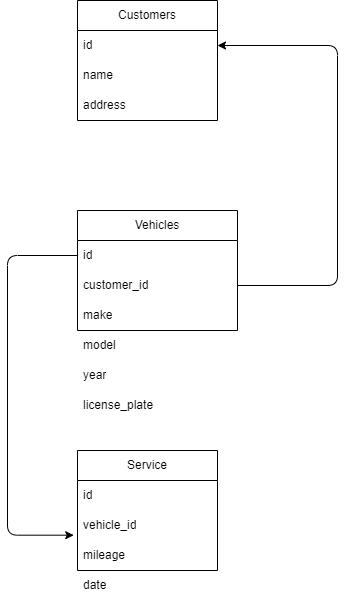

The diagram above was exported from draw.io. Its source (the exported page's mxGraphModel, read from the mxfile embedded in the PNG):
<mxGraphModel dx="542" dy="1549" grid="1" gridSize="10" guides="1" tooltips="1" connect="1" arrows="1" fold="1" page="1" pageScale="1" pageWidth="850" pageHeight="1100" math="0" shadow="0">
  <root>
    <mxCell id="0" />
    <mxCell id="1" parent="0" />
    <mxCell id="3" value="Customers" style="swimlane;fontStyle=0;childLayout=stackLayout;horizontal=1;startSize=30;horizontalStack=0;resizeParent=1;resizeParentMax=0;resizeLast=0;collapsible=1;marginBottom=0;whiteSpace=wrap;html=1;" vertex="1" parent="1">
      <mxGeometry x="180" y="-150" width="140" height="120" as="geometry" />
    </mxCell>
    <mxCell id="4" value="id" style="text;strokeColor=none;fillColor=none;align=left;verticalAlign=middle;spacingLeft=4;spacingRight=4;overflow=hidden;points=[[0,0.5],[1,0.5]];portConstraint=eastwest;rotatable=0;whiteSpace=wrap;html=1;" vertex="1" parent="3">
      <mxGeometry y="30" width="140" height="30" as="geometry" />
    </mxCell>
    <mxCell id="5" value="name" style="text;strokeColor=none;fillColor=none;align=left;verticalAlign=middle;spacingLeft=4;spacingRight=4;overflow=hidden;points=[[0,0.5],[1,0.5]];portConstraint=eastwest;rotatable=0;whiteSpace=wrap;html=1;" vertex="1" parent="3">
      <mxGeometry y="60" width="140" height="30" as="geometry" />
    </mxCell>
    <mxCell id="6" value="address" style="text;strokeColor=none;fillColor=none;align=left;verticalAlign=middle;spacingLeft=4;spacingRight=4;overflow=hidden;points=[[0,0.5],[1,0.5]];portConstraint=eastwest;rotatable=0;whiteSpace=wrap;html=1;" vertex="1" parent="3">
      <mxGeometry y="90" width="140" height="30" as="geometry" />
    </mxCell>
    <mxCell id="7" value="Vehicles" style="swimlane;fontStyle=0;childLayout=stackLayout;horizontal=1;startSize=30;horizontalStack=0;resizeParent=1;resizeParentMax=0;resizeLast=0;collapsible=1;marginBottom=0;whiteSpace=wrap;html=1;" vertex="1" parent="1">
      <mxGeometry x="180" y="60" width="160" height="120" as="geometry" />
    </mxCell>
    <mxCell id="8" value="id" style="text;strokeColor=none;fillColor=none;align=left;verticalAlign=middle;spacingLeft=4;spacingRight=4;overflow=hidden;points=[[0,0.5],[1,0.5]];portConstraint=eastwest;rotatable=0;whiteSpace=wrap;html=1;" vertex="1" parent="7">
      <mxGeometry y="30" width="160" height="30" as="geometry" />
    </mxCell>
    <mxCell id="9" value="customer_id" style="text;strokeColor=none;fillColor=none;align=left;verticalAlign=middle;spacingLeft=4;spacingRight=4;overflow=hidden;points=[[0,0.5],[1,0.5]];portConstraint=eastwest;rotatable=0;whiteSpace=wrap;html=1;" vertex="1" parent="7">
      <mxGeometry y="60" width="160" height="30" as="geometry" />
    </mxCell>
    <mxCell id="10" value="make" style="text;strokeColor=none;fillColor=none;align=left;verticalAlign=middle;spacingLeft=4;spacingRight=4;overflow=hidden;points=[[0,0.5],[1,0.5]];portConstraint=eastwest;rotatable=0;whiteSpace=wrap;html=1;" vertex="1" parent="7">
      <mxGeometry y="90" width="160" height="30" as="geometry" />
    </mxCell>
    <mxCell id="12" value="model" style="text;strokeColor=none;fillColor=none;align=left;verticalAlign=middle;spacingLeft=4;spacingRight=4;overflow=hidden;points=[[0,0.5],[1,0.5]];portConstraint=eastwest;rotatable=0;whiteSpace=wrap;html=1;" vertex="1" parent="1">
      <mxGeometry x="180" y="180" width="140" height="30" as="geometry" />
    </mxCell>
    <mxCell id="13" value="year" style="text;strokeColor=none;fillColor=none;align=left;verticalAlign=middle;spacingLeft=4;spacingRight=4;overflow=hidden;points=[[0,0.5],[1,0.5]];portConstraint=eastwest;rotatable=0;whiteSpace=wrap;html=1;" vertex="1" parent="1">
      <mxGeometry x="180" y="210" width="140" height="30" as="geometry" />
    </mxCell>
    <mxCell id="19" value="Service" style="swimlane;fontStyle=0;childLayout=stackLayout;horizontal=1;startSize=30;horizontalStack=0;resizeParent=1;resizeParentMax=0;resizeLast=0;collapsible=1;marginBottom=0;whiteSpace=wrap;html=1;" vertex="1" parent="1">
      <mxGeometry x="180" y="300" width="140" height="120" as="geometry" />
    </mxCell>
    <mxCell id="21" value="id" style="text;strokeColor=none;fillColor=none;align=left;verticalAlign=middle;spacingLeft=4;spacingRight=4;overflow=hidden;points=[[0,0.5],[1,0.5]];portConstraint=eastwest;rotatable=0;whiteSpace=wrap;html=1;" vertex="1" parent="19">
      <mxGeometry y="30" width="140" height="30" as="geometry" />
    </mxCell>
    <mxCell id="20" value="vehicle_id" style="text;strokeColor=none;fillColor=none;align=left;verticalAlign=middle;spacingLeft=4;spacingRight=4;overflow=hidden;points=[[0,0.5],[1,0.5]];portConstraint=eastwest;rotatable=0;whiteSpace=wrap;html=1;" vertex="1" parent="19">
      <mxGeometry y="60" width="140" height="30" as="geometry" />
    </mxCell>
    <mxCell id="22" value="mileage" style="text;strokeColor=none;fillColor=none;align=left;verticalAlign=middle;spacingLeft=4;spacingRight=4;overflow=hidden;points=[[0,0.5],[1,0.5]];portConstraint=eastwest;rotatable=0;whiteSpace=wrap;html=1;" vertex="1" parent="19">
      <mxGeometry y="90" width="140" height="30" as="geometry" />
    </mxCell>
    <mxCell id="24" value="date" style="text;strokeColor=none;fillColor=none;align=left;verticalAlign=middle;spacingLeft=4;spacingRight=4;overflow=hidden;points=[[0,0.5],[1,0.5]];portConstraint=eastwest;rotatable=0;whiteSpace=wrap;html=1;" vertex="1" parent="1">
      <mxGeometry x="180" y="420" width="80" height="30" as="geometry" />
    </mxCell>
    <mxCell id="26" style="edgeStyle=orthogonalEdgeStyle;html=1;exitX=1;exitY=0.5;exitDx=0;exitDy=0;entryX=1;entryY=0.5;entryDx=0;entryDy=0;" edge="1" parent="1" source="9" target="4">
      <mxGeometry relative="1" as="geometry">
        <Array as="points">
          <mxPoint x="440" y="135" />
          <mxPoint x="440" y="-105" />
        </Array>
      </mxGeometry>
    </mxCell>
    <mxCell id="27" style="edgeStyle=orthogonalEdgeStyle;html=1;entryX=-0.027;entryY=0.823;entryDx=0;entryDy=0;entryPerimeter=0;" edge="1" parent="1" source="8" target="20">
      <mxGeometry relative="1" as="geometry">
        <Array as="points">
          <mxPoint x="110" y="105" />
          <mxPoint x="110" y="385" />
        </Array>
      </mxGeometry>
    </mxCell>
    <mxCell id="28" value="license_plate" style="text;strokeColor=none;fillColor=none;align=left;verticalAlign=middle;spacingLeft=4;spacingRight=4;overflow=hidden;points=[[0,0.5],[1,0.5]];portConstraint=eastwest;rotatable=0;whiteSpace=wrap;html=1;" vertex="1" parent="1">
      <mxGeometry x="180" y="240" width="140" height="30" as="geometry" />
    </mxCell>
  </root>
</mxGraphModel>